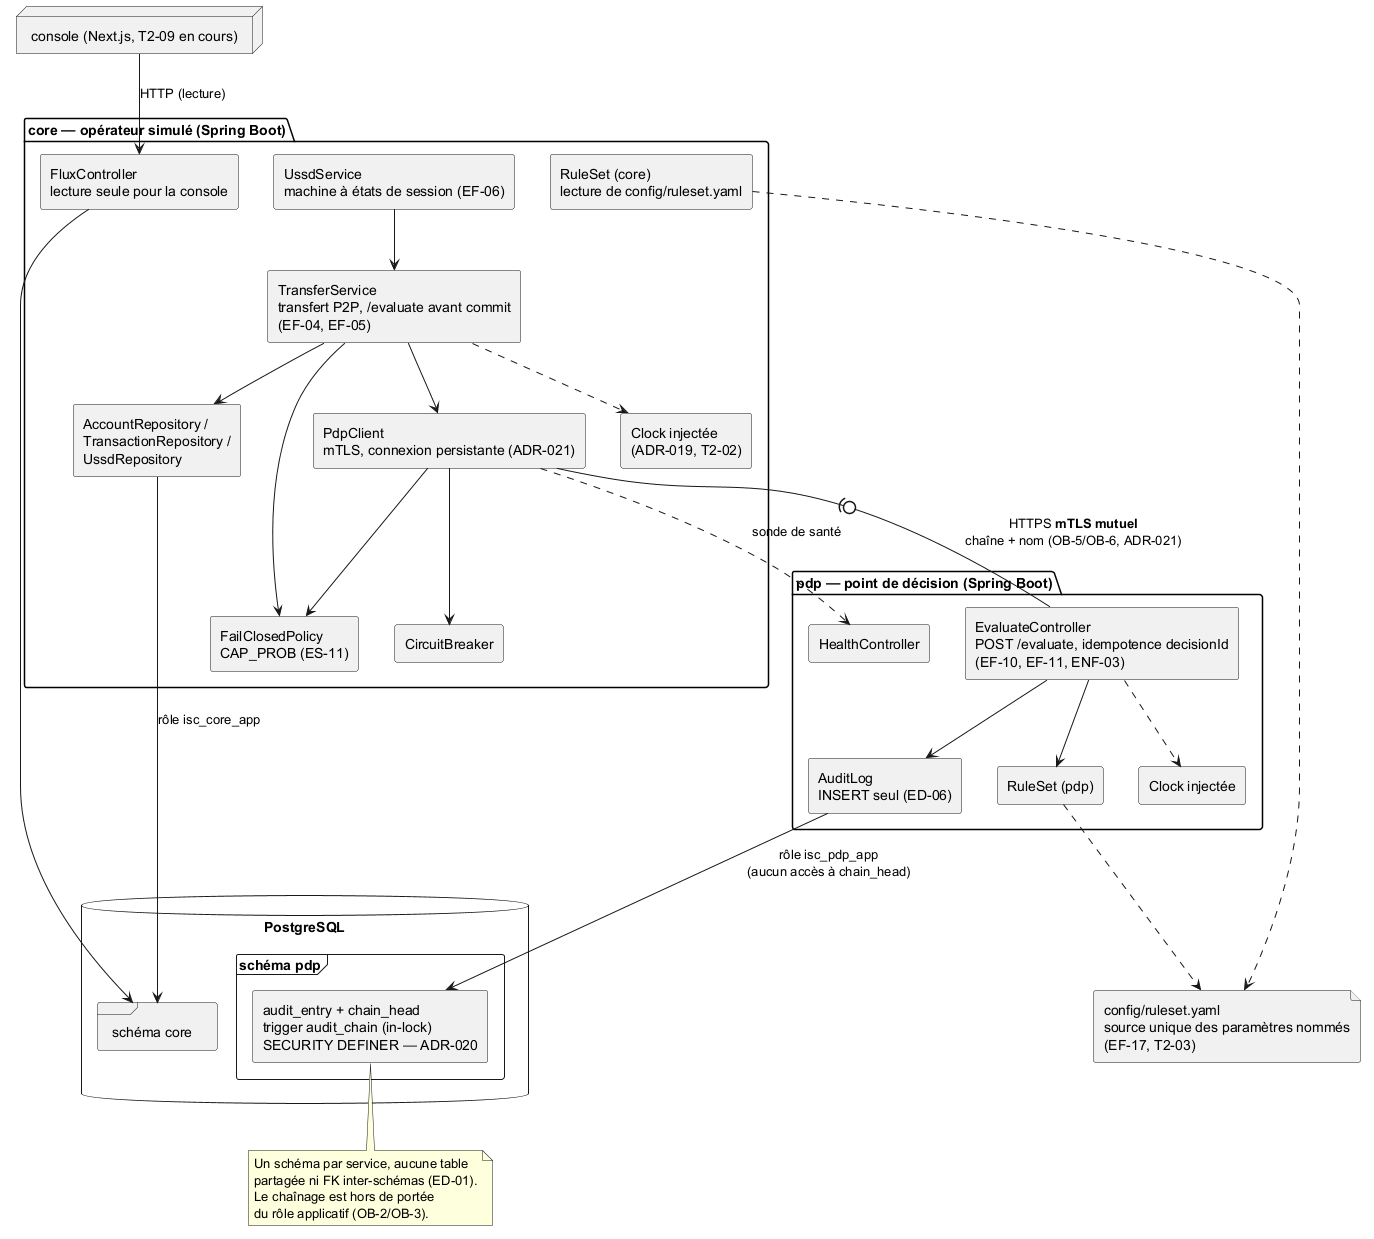

The diagram above was rendered by PlantUML. Its source (embedded in the PNG):
@startuml mois2-composants
' Diagramme de composants — les deux services applicatifs (ISC-SAD §3),
' tel que construit aux branches T2-01..T2-09.
skinparam componentStyle rectangle

package "core — opérateur simulé (Spring Boot)" {
  [UssdService\nmachine à états de session (EF-06)] as Ussd
  [TransferService\ntransfert P2P, /evaluate avant commit\n(EF-04, EF-05)] as Transfer
  [PdpClient\nmTLS, connexion persistante (ADR-021)] as Client
  [CircuitBreaker] as CB
  [FailClosedPolicy\nCAP_PROB (ES-11)] as FCP
  [AccountRepository /\nTransactionRepository /\nUssdRepository] as CoreRepos
  [FluxController\nlecture seule pour la console] as Flux
  [RuleSet (core)\nlecture de config/ruleset.yaml] as RSCore
  [Clock injectée\n(ADR-019, T2-02)] as ClockCore
}

package "pdp — point de décision (Spring Boot)" {
  [EvaluateController\nPOST /evaluate, idempotence decisionId\n(EF-10, EF-11, ENF-03)] as Eval
  [AuditLog\nINSERT seul (ED-06)] as Audit
  [HealthController] as Health
  [RuleSet (pdp)] as RSPdp
  [Clock injectée] as ClockPdp
}

database "PostgreSQL" {
  frame "schéma core" as SchCore
  frame "schéma pdp" as SchPdp {
    [audit_entry + chain_head\ntrigger audit_chain (in-lock)\nSECURITY DEFINER — ADR-020] as Chain
  }
}

node "console (Next.js, T2-09 en cours)" as Console

file "config/ruleset.yaml\nsource unique des paramètres nommés\n(EF-17, T2-03)" as Yaml

Ussd --> Transfer
Transfer --> Client
Transfer --> FCP
Transfer --> CoreRepos
Client --> CB
Client --> FCP
Client -(0- Eval : HTTPS **mTLS mutuel**\nchaîne + nom (OB-5/OB-6, ADR-021)
Client ..> Health : sonde de santé
Eval --> Audit
Eval --> RSPdp
CoreRepos --> SchCore : rôle isc_core_app
Audit --> Chain : rôle isc_pdp_app\n(aucun accès à chain_head)
Flux --> SchCore
Console --> Flux : HTTP (lecture)
RSCore ..> Yaml
RSPdp ..> Yaml
Transfer ..> ClockCore
Eval ..> ClockPdp

note bottom of Chain
  Un schéma par service, aucune table
  partagée ni FK inter-schémas (ED-01).
  Le chaînage est hors de portée
  du rôle applicatif (OB-2/OB-3).
end note
@enduml